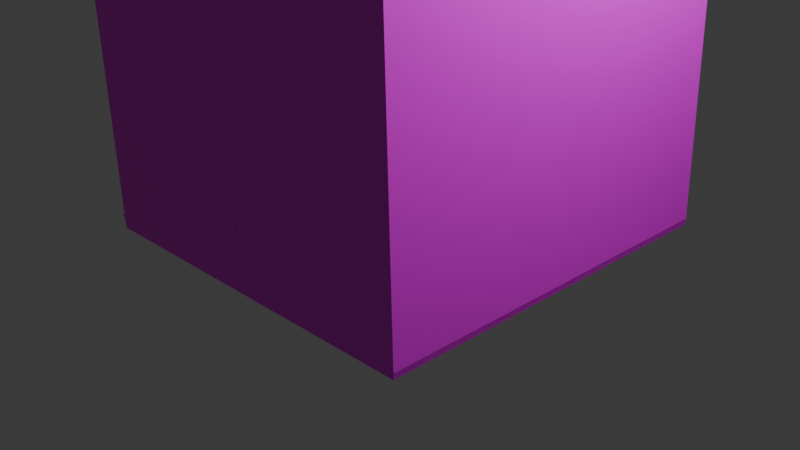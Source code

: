 # Source: floor.blend  (saved by Blender 4.2.66; exported with 4.5.12 LTS)
import bpy
from mathutils import Matrix  # noqa: F401  (used for matrix-valued properties, if any)

bpy.ops.wm.read_factory_settings(use_empty=True)
scene = bpy.context.scene
scene.name = 'Scene'

# ---- collections
col_collection = bpy.data.collections.new('Collection'); scene.collection.children.link(col_collection)

# ---- images (referenced by path relative to the original .blend; pixels are not part of the script)
import os
ASSET_DIR = os.environ.get("B2B_ASSET_DIR", "")  # directory of the original .blend (textures are referenced by path, not embedded)
HERE = os.path.dirname(os.path.abspath(__file__))  # packed textures are extracted next to this script under _unpacked/

def load_image(name, relpath, width, height, colorspace="sRGB"):
    """Load a texture the original file referenced (path relative to the .blend, or extracted next to this script)."""
    p = next((c for c in (os.path.join(HERE, relpath), os.path.join(ASSET_DIR, relpath)) if relpath and os.path.exists(c)), "")
    if p:
        img = bpy.data.images.load(p, check_existing=True)
        img.name = name
    else:  # same state as the original file: an image datablock whose file is absent (Cycles renders it pink)
        img = bpy.data.images.new(name, width, height)
        img.source = "FILE"
        img.filepath = "//" + (relpath or name)
    img.colorspace_settings.name = colorspace
    return img
img_wood_png = load_image('wood.png', 'wood.png', 1024, 1024, 'sRGB')
img_white_png = load_image('white.png', 'white.png', 1024, 1024, 'sRGB')
img_white_png_001 = load_image('white.png.001', 'white.png', 1024, 1024, 'sRGB')
img_white_png_002 = load_image('white.png.002', 'white.png', 1024, 1024, 'sRGB')
img_white_png_003 = load_image('white.png.003', 'white.png', 1024, 1024, 'sRGB')
img_white_png_004 = load_image('white.png.004', 'white.png', 1024, 1024, 'sRGB')
img_white_png_005 = load_image('white.png.005', 'white.png', 1024, 1024, 'sRGB')
img_white_png_006 = load_image('white.png.006', 'white.png', 1024, 1024, 'sRGB')
img_white_png_007 = load_image('white.png.007', 'white.png', 1024, 1024, 'sRGB')

# ---- materials (node trees are filled in below, after node groups)
mat_wood = bpy.data.materials.new('wood')
mat_material_001 = bpy.data.materials.new('Material.001')
mat_material_002 = bpy.data.materials.new('Material.002')
mat_material_003 = bpy.data.materials.new('Material.003')
mat_material_004 = bpy.data.materials.new('Material.004')
mat_material_005 = bpy.data.materials.new('Material.005')
mat_material_006 = bpy.data.materials.new('Material.006')
mat_material_007 = bpy.data.materials.new('Material.007')
mat_material_008 = bpy.data.materials.new('Material.008')

# ---- material node trees
mat_wood.use_nodes = True; mat_wood.node_tree.nodes.clear()
_N = mat_wood.node_tree.nodes; _L = mat_wood.node_tree.links
n0 = _N.new('ShaderNodeBsdfPrincipled'); n0.name = 'Principled BSDF'; n0.location = (10, 300)
n1 = _N.new('ShaderNodeOutputMaterial'); n1.name = 'Material Output'; n1.location = (300, 300)
n2 = _N.new('ShaderNodeTexImage'); n2.name = 'Image Texture'; n2.location = (-280, 280)
n2.image = img_wood_png
_L.new(n0.outputs[0], n1.inputs[0])
_L.new(n2.outputs[0], n0.inputs[0])
n1.is_active_output = True
mat_material_001.use_nodes = True; mat_material_001.node_tree.nodes.clear()
_N = mat_material_001.node_tree.nodes; _L = mat_material_001.node_tree.links
n0 = _N.new('ShaderNodeBsdfPrincipled'); n0.name = 'Principled BSDF'; n0.location = (10, 300)
n1 = _N.new('ShaderNodeOutputMaterial'); n1.name = 'Material Output'; n1.location = (300, 300)
n2 = _N.new('ShaderNodeTexImage'); n2.name = 'Image Texture'; n2.location = (-280, 280)
n2.image = img_white_png
_L.new(n0.outputs[0], n1.inputs[0])
_L.new(n2.outputs[0], n0.inputs[0])
n1.is_active_output = True
mat_material_002.use_nodes = True; mat_material_002.node_tree.nodes.clear()
_N = mat_material_002.node_tree.nodes; _L = mat_material_002.node_tree.links
n0 = _N.new('ShaderNodeBsdfPrincipled'); n0.name = 'Principled BSDF'; n0.location = (10, 300)
n1 = _N.new('ShaderNodeOutputMaterial'); n1.name = 'Material Output'; n1.location = (300, 300)
n2 = _N.new('ShaderNodeTexImage'); n2.name = 'Image Texture'; n2.location = (-280, 280)
n2.image = img_white_png_001
_L.new(n0.outputs[0], n1.inputs[0])
_L.new(n2.outputs[0], n0.inputs[0])
n1.is_active_output = True
mat_material_003.use_nodes = True; mat_material_003.node_tree.nodes.clear()
_N = mat_material_003.node_tree.nodes; _L = mat_material_003.node_tree.links
n0 = _N.new('ShaderNodeBsdfPrincipled'); n0.name = 'Principled BSDF'; n0.location = (10, 300)
n1 = _N.new('ShaderNodeOutputMaterial'); n1.name = 'Material Output'; n1.location = (300, 300)
n2 = _N.new('ShaderNodeTexImage'); n2.name = 'Image Texture'; n2.location = (-280, 280)
n2.image = img_white_png_002
_L.new(n0.outputs[0], n1.inputs[0])
_L.new(n2.outputs[0], n0.inputs[0])
n1.is_active_output = True
mat_material_004.use_nodes = True; mat_material_004.node_tree.nodes.clear()
_N = mat_material_004.node_tree.nodes; _L = mat_material_004.node_tree.links
n0 = _N.new('ShaderNodeBsdfPrincipled'); n0.name = 'Principled BSDF'; n0.location = (10, 300)
n1 = _N.new('ShaderNodeOutputMaterial'); n1.name = 'Material Output'; n1.location = (300, 300)
n2 = _N.new('ShaderNodeTexImage'); n2.name = 'Image Texture'; n2.location = (-280, 280)
n2.image = img_white_png_003
_L.new(n0.outputs[0], n1.inputs[0])
_L.new(n2.outputs[0], n0.inputs[0])
n1.is_active_output = True
mat_material_005.use_nodes = True; mat_material_005.node_tree.nodes.clear()
_N = mat_material_005.node_tree.nodes; _L = mat_material_005.node_tree.links
n0 = _N.new('ShaderNodeBsdfPrincipled'); n0.name = 'Principled BSDF'; n0.location = (10, 300)
n1 = _N.new('ShaderNodeOutputMaterial'); n1.name = 'Material Output'; n1.location = (300, 300)
n2 = _N.new('ShaderNodeTexImage'); n2.name = 'Image Texture'; n2.location = (-280, 280)
n2.image = img_white_png_004
_L.new(n0.outputs[0], n1.inputs[0])
_L.new(n2.outputs[0], n0.inputs[0])
n1.is_active_output = True
mat_material_006.use_nodes = True; mat_material_006.node_tree.nodes.clear()
_N = mat_material_006.node_tree.nodes; _L = mat_material_006.node_tree.links
n0 = _N.new('ShaderNodeBsdfPrincipled'); n0.name = 'Principled BSDF'; n0.location = (10, 300)
n1 = _N.new('ShaderNodeOutputMaterial'); n1.name = 'Material Output'; n1.location = (300, 300)
n2 = _N.new('ShaderNodeTexImage'); n2.name = 'Image Texture'; n2.location = (-280, 280)
n2.image = img_white_png_005
_L.new(n0.outputs[0], n1.inputs[0])
_L.new(n2.outputs[0], n0.inputs[0])
n1.is_active_output = True
mat_material_007.use_nodes = True; mat_material_007.node_tree.nodes.clear()
_N = mat_material_007.node_tree.nodes; _L = mat_material_007.node_tree.links
n0 = _N.new('ShaderNodeBsdfPrincipled'); n0.name = 'Principled BSDF'; n0.location = (10, 300)
n1 = _N.new('ShaderNodeOutputMaterial'); n1.name = 'Material Output'; n1.location = (300, 300)
n2 = _N.new('ShaderNodeTexImage'); n2.name = 'Image Texture'; n2.location = (-280, 280)
n2.image = img_white_png_006
_L.new(n0.outputs[0], n1.inputs[0])
_L.new(n2.outputs[0], n0.inputs[0])
n1.is_active_output = True
mat_material_008.use_nodes = True; mat_material_008.node_tree.nodes.clear()
_N = mat_material_008.node_tree.nodes; _L = mat_material_008.node_tree.links
n0 = _N.new('ShaderNodeBsdfPrincipled'); n0.name = 'Principled BSDF'; n0.location = (10, 300)
n1 = _N.new('ShaderNodeOutputMaterial'); n1.name = 'Material Output'; n1.location = (300, 300)
n2 = _N.new('ShaderNodeTexImage'); n2.name = 'Image Texture'; n2.location = (-280, 280)
n2.image = img_white_png_007
_L.new(n0.outputs[0], n1.inputs[0])
_L.new(n2.outputs[0], n0.inputs[0])
n1.is_active_output = True

# ---- world
world_world = bpy.data.worlds.new('World'); scene.world = world_world
world_world.use_nodes = True; world_world.node_tree.nodes.clear()
_N = world_world.node_tree.nodes; _L = world_world.node_tree.links
n0 = _N.new('ShaderNodeOutputWorld'); n0.name = 'World Output'; n0.location = (300, 300)
n1 = _N.new('ShaderNodeBackground'); n1.name = 'Background'; n1.location = (10, 300)
n1.inputs[0].default_value = (0.05088, 0.05088, 0.05088, 1.0)
_L.new(n1.outputs[0], n0.inputs[0])
n0.is_active_output = True
world_world.color = (0.05088, 0.05088, 0.05088)
world_world.sun_shadow_jitter_overblur = 0.0

# ---- cameras
cam_camera = bpy.data.cameras.new('Camera')
cam_camera.clip_end = 100.0
cam_camera.ortho_scale = 7.314

# ---- lights
light_light = bpy.data.lights.new('Light', 'POINT')
light_light.energy = 1000.0
light_light.shadow_soft_size = 0.1

# ---- meshes
me_plane = bpy.data.meshes.new('Plane')
me_plane.from_pydata([(-2.0, -2.0, 0.0), (2.0, -2.0, 0.0), (-2.0, 2.0, 0.0), (2.0, 2.0, 0.0)], [], [(0, 1, 3, 2)])
_uv = me_plane.uv_layers.new(name='UVMap')
_uv.uv.foreach_set('vector', [0.0, 0.0, 1.0, 0.0, 1.0, 1.0, 0.0, 1.0])
me_plane.materials.append(mat_wood)
me_plane.update()
me_plane_001 = bpy.data.meshes.new('Plane.001')
me_plane_001.from_pydata([(-1.0, -1.0, 0.0), (1.0, -1.0, 0.0), (-1.0, 1.0, 0.0), (1.0, 1.0, 0.0)], [], [(0, 1, 3, 2)])
_uv = me_plane_001.uv_layers.new(name='UVMap')
_uv.uv.foreach_set('vector', [0.0, 0.0, 1.0, 0.0, 1.0, 1.0, 0.0, 1.0])
me_plane_001.materials.append(mat_material_001)
me_plane_001.update()
me_plane_002 = bpy.data.meshes.new('Plane.002')
me_plane_002.from_pydata([(-1.0, -1.0, 0.0), (1.0, -1.0, 0.0), (-1.0, 1.0, 0.0), (1.0, 1.0, 0.0), (1.0, -1.0, -4.0), (1.0, -1.0, 2.074e-05), (-1.0, -1.0, -4.0), (-1.0, -1.0, -2.062e-05)], [], [(0, 1, 3, 2), (4, 5, 7, 6)])
me_plane_002.polygons.foreach_set('material_index', [0, 1])
_uv = me_plane_002.uv_layers.new(name='UVMap')
_uv.uv.foreach_set('vector', [0.0, 0.0, 1.0, 0.0, 1.0, 1.0, 0.0, 1.0, 0.0, 0.0, 1.0, 0.0, 1.0, 1.0, 0.0, 1.0])
me_plane_002.materials.append(mat_material_002)
me_plane_002.materials.append(mat_material_003)
me_plane_002.update()
me_plane_004 = bpy.data.meshes.new('Plane.004')
me_plane_004.from_pydata([(-1.0, -1.0, 0.0), (1.0, -1.0, 0.0), (-1.0, 1.0, 0.0), (1.0, 1.0, 0.0)], [], [(0, 1, 3, 2)])
_uv = me_plane_004.uv_layers.new(name='UVMap')
_uv.uv.foreach_set('vector', [0.0, 0.0, 1.0, 0.0, 1.0, 1.0, 0.0, 1.0])
me_plane_004.materials.append(mat_material_004)
me_plane_004.update()
me_plane_006 = bpy.data.meshes.new('Plane.006')
me_plane_006.from_pydata([(-1.0, -1.0, 0.0), (1.0, -1.0, 0.0), (-1.0, 1.0, 0.0), (1.0, 1.0, 0.0), (-1.0, 1.0, 0.0), (1.0, 1.0, 0.0), (-1.0, 1.0, -4.0), (1.0, 1.0, -4.0), (-1.0, -1.0, -4.0), (1.0, -1.0, -4.0), (-1.0, -1.0, 1.192e-07), (1.0, -1.0, 1.192e-07), (-1.0, 1.0, -4.0), (1.0, 1.0, -4.0), (-1.0, -1.0, -4.0), (1.0, -1.0, -4.0)], [], [(0, 1, 3, 2), (4, 5, 7, 6), (8, 9, 11, 10), (12, 13, 15, 14)])
me_plane_006.polygons.foreach_set('material_index', [0, 1, 2, 3])
_uv = me_plane_006.uv_layers.new(name='UVMap')
_uv.uv.foreach_set('vector', [0.0, 0.0, 1.0, 0.0, 1.0, 1.0, 0.0, 1.0, 0.0, 0.0, 1.0, 0.0, 1.0, 1.0, 0.0, 1.0, 0.0, 0.0, 1.0, 0.0, 1.0, 1.0, 0.0, 1.0, 0.0, 0.0, 1.0, 0.0, 1.0, 1.0, 0.0, 1.0])
me_plane_006.materials.append(mat_material_005)
me_plane_006.materials.append(mat_material_006)
me_plane_006.materials.append(mat_material_007)
me_plane_006.materials.append(mat_material_008)
me_plane_006.update()

# ---- objects
ob_light = bpy.data.objects.new('Light', light_light)
ob_camera = bpy.data.objects.new('Camera', cam_camera)
ob_floor = bpy.data.objects.new('floor', me_plane)
ob_wall = bpy.data.objects.new('wall', me_plane_001)
ob_convex_corner_wall = bpy.data.objects.new('convex_corner_wall', me_plane_002)
ob_ceiling = bpy.data.objects.new('ceiling', me_plane_004)
ob_wall_all_sides = bpy.data.objects.new('wall_all_sides', me_plane_006)

# ---- transforms, parenting, visibility, modifiers, constraints
ob_light.location = (4.076, 1.005, 5.904)
ob_light.rotation_euler = (0.6503, 0.05522, 1.866)
ob_light.lock_rotations_4d = False
ob_light.empty_display_type = 'ARROWS'
ob_light.color = (0.0, 0.0, 0.0, 0.0)
ob_light.lineart.crease_threshold = 0.0
ob_camera.location = (7.359, -6.926, 4.958)
ob_camera.rotation_euler = (1.109, 0.0, 0.8149)
ob_camera.lock_rotations_4d = False
ob_camera.empty_display_type = 'ARROWS'
ob_camera.color = (0.0, 0.0, 0.0, 0.0)
ob_camera.display_type = 'WIRE'
ob_camera.lineart.crease_threshold = 0.0
ob_floor.location = (0.0, 0.0, 4.0)
ob_wall.location = (2.0, 0.0, 2.0)
ob_wall.rotation_euler = (-0.0, 315.7, 0.0)
ob_wall.scale = (2.0, 2.0, 1.0)
ob_convex_corner_wall.location = (2.0, 0.0, 2.0)
ob_convex_corner_wall.rotation_euler = (-0.0, 315.7, 0.0)
ob_convex_corner_wall.scale = (2.0, 2.0, 1.0)
ob_ceiling.location = (0.0, 0.0, 0.0)
ob_ceiling.scale = (2.0, 2.0, -1.0)
ob_wall_all_sides.location = (0.0, -2.0, 2.0)
ob_wall_all_sides.rotation_euler = (1.571, 315.7, 0.0)
ob_wall_all_sides.scale = (2.0, 2.0, 1.0)

# ---- collection membership
col_collection.objects.link(ob_light)
col_collection.objects.link(ob_camera)
col_collection.objects.link(ob_floor)
col_collection.objects.link(ob_wall)
col_collection.objects.link(ob_convex_corner_wall)
col_collection.objects.link(ob_ceiling)
col_collection.objects.link(ob_wall_all_sides)

# ---- scene / render settings (as saved in the file)
scene.camera = ob_camera
scene.frame_start = 1; scene.frame_end = 250; scene.frame_set(8)
scene.render.engine = 'BLENDER_EEVEE_NEXT'
bpy.context.view_layer.update()
